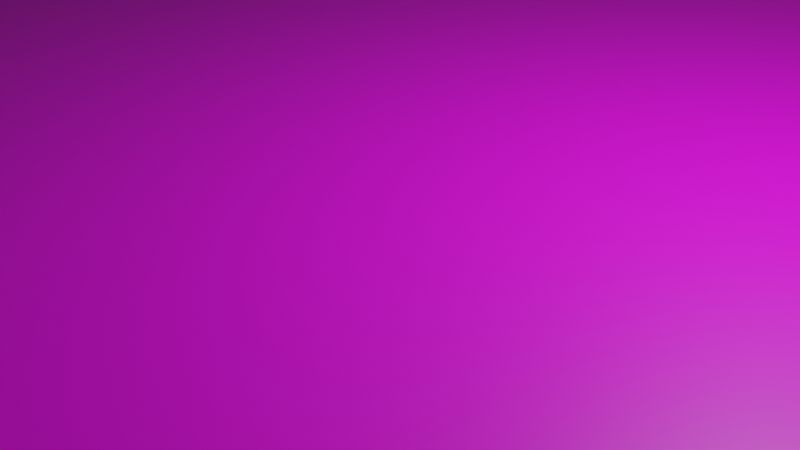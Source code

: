 # Source: body.blend  (saved by Blender 2.93.21; exported with 4.5.12 LTS)
import bpy
from mathutils import Matrix  # noqa: F401  (used for matrix-valued properties, if any)

bpy.ops.wm.read_factory_settings(use_empty=True)
scene = bpy.context.scene
scene.name = 'Scene'

# ---- collections
col_collection = bpy.data.collections.new('Collection'); scene.collection.children.link(col_collection)

# ---- images (referenced by path relative to the original .blend; pixels are not part of the script)
import os
ASSET_DIR = os.environ.get("B2B_ASSET_DIR", "")  # directory of the original .blend (textures are referenced by path, not embedded)
HERE = os.path.dirname(os.path.abspath(__file__))  # packed textures are extracted next to this script under _unpacked/

def load_image(name, relpath, width, height, colorspace="sRGB"):
    """Load a texture the original file referenced (path relative to the .blend, or extracted next to this script)."""
    p = next((c for c in (os.path.join(HERE, relpath), os.path.join(ASSET_DIR, relpath)) if relpath and os.path.exists(c)), "")
    if p:
        img = bpy.data.images.load(p, check_existing=True)
        img.name = name
    else:  # same state as the original file: an image datablock whose file is absent (Cycles renders it pink)
        img = bpy.data.images.new(name, width, height)
        img.source = "FILE"
        img.filepath = "//" + (relpath or name)
    img.colorspace_settings.name = colorspace
    return img
img_material_001_base_color = load_image('Material.001 Base Color', 'src/main/resources/body-texture.png', 1024, 1024, 'sRGB')

# ---- materials (node trees are filled in below, after node groups)
mat_material_001 = bpy.data.materials.new('Material.001')
mat_material_001.use_transparent_shadow = False

# ---- material node trees
mat_material_001.use_nodes = True; mat_material_001.node_tree.nodes.clear()
_N = mat_material_001.node_tree.nodes; _L = mat_material_001.node_tree.links
n0 = _N.new('ShaderNodeBsdfPrincipled'); n0.name = 'Principled BSDF'; n0.location = (10, 300)
n0.distribution = 'GGX'
n0.subsurface_method = 'BURLEY'
n0.inputs[3].default_value = 1.45
n0.inputs[27].default_value = (0.0, 0.0, 0.0, 1.0)
n0.inputs[28].default_value = 1.0
n1 = _N.new('ShaderNodeOutputMaterial'); n1.name = 'Material Output'; n1.location = (300, 300)
n2 = _N.new('ShaderNodeTexImage'); n2.name = 'Image Texture'; n2.location = (-280, 280)
n2.image = img_material_001_base_color
_L.new(n0.outputs[0], n1.inputs[0])
_L.new(n2.outputs[0], n0.inputs[0])
n1.is_active_output = True

# ---- world
world_world = bpy.data.worlds.new('World'); scene.world = world_world
world_world.use_nodes = True; world_world.node_tree.nodes.clear()
_N = world_world.node_tree.nodes; _L = world_world.node_tree.links
n0 = _N.new('ShaderNodeOutputWorld'); n0.name = 'World Output'; n0.location = (300, 300)
n1 = _N.new('ShaderNodeBackground'); n1.name = 'Background'; n1.location = (10, 300)
n1.inputs[0].default_value = (0.05088, 0.05088, 0.05088, 1.0)
_L.new(n1.outputs[0], n0.inputs[0])
n0.is_active_output = True
world_world.color = (0.05088, 0.05088, 0.05088)
world_world.use_sun_shadow = False
world_world.sun_shadow_jitter_overblur = 0.0

# ---- cameras
cam_camera = bpy.data.cameras.new('Camera')
cam_camera.clip_end = 100.0
cam_camera.ortho_scale = 7.314

# ---- lights
light_light = bpy.data.lights.new('Light', 'POINT')
light_light.transmission_factor = 0.0
light_light.energy = 1000.0
light_light.shadow_soft_size = 0.1
light_light.shadow_maximum_resolution = 0.006
light_light.use_absolute_resolution = True

# ---- meshes
me_cylinder_001 = bpy.data.meshes.new('Cylinder.001')
me_cylinder_001.from_pydata([(0.0, 1.0, -1.0), (0.0, 1.0, 1.0), (0.1951, 0.9808, -1.0), (0.1951, 0.9808, 1.0), (0.3827, 0.9239, -1.0), (0.3827, 0.9239, 1.0), (0.5556, 0.8315, -1.0), (0.5556, 0.8315, 1.0), (0.7071, 0.7071, -1.0), (0.7071, 0.7071, 1.0), (0.8315, 0.5556, -1.0), (0.8315, 0.5556, 1.0), (0.9239, 0.3827, -1.0), (0.9239, 0.3827, 1.0), (0.9808, 0.1951, -1.0), (0.9808, 0.1951, 1.0), (1.0, -4.371e-08, -1.0), (1.0, -4.371e-08, 1.0), (0.9808, -0.1951, -1.0), (0.9808, -0.1951, 1.0), (0.9239, -0.3827, -1.0), (0.9239, -0.3827, 1.0), (0.8315, -0.5556, -1.0), (0.8315, -0.5556, 1.0), (0.7071, -0.7071, -1.0), (0.7071, -0.7071, 1.0), (0.5556, -0.8315, -1.0), (0.5556, -0.8315, 1.0), (0.3827, -0.9239, -1.0), (0.3827, -0.9239, 1.0), (-0.3827, -0.9239, -1.0), (-0.3827, -0.9239, 1.0), (-0.5556, -0.8315, -1.0), (-0.5556, -0.8315, 1.0), (-0.7071, -0.7071, -1.0), (-0.7071, -0.7071, 1.0), (-0.8315, -0.5556, -1.0), (-0.8315, -0.5556, 1.0), (-0.9239, -0.3827, -1.0), (-0.9239, -0.3827, 1.0), (-0.9808, -0.1951, -1.0), (-0.9808, -0.1951, 1.0), (-1.0, 1.192e-08, -1.0), (-1.0, 1.192e-08, 1.0), (-0.9808, 0.1951, -1.0), (-0.9808, 0.1951, 1.0), (-0.9239, 0.3827, -1.0), (-0.9239, 0.3827, 1.0), (-0.8315, 0.5556, -1.0), (-0.8315, 0.5556, 1.0), (-0.7071, 0.7071, -1.0), (-0.7071, 0.7071, 1.0), (-0.5556, 0.8315, -1.0), (-0.5556, 0.8315, 1.0), (-0.3827, 0.9239, -1.0), (-0.3827, 0.9239, 1.0), (-0.1951, 0.9808, -1.0), (-0.1951, 0.9808, 1.0), (0.2457, -0.9654, 1.0), (0.2457, -0.9654, -1.0), (0.2941, -0.8041, -1.0), (0.2941, -0.8041, 1.0), (-0.2457, -0.9654, 1.0), (-0.2457, -0.9654, -1.0), (0.2885, -0.8615, -1.0), (0.2885, -0.8615, 1.0), (0.2717, -0.9167, -1.0), (0.2717, -0.9167, 1.0), (-0.2717, -0.9167, 1.0), (0.2717, -0.6916, 1.0), (0.2885, -0.7468, 1.0), (0.2445, -0.6407, 1.0), (-0.2717, -0.9167, -1.0), (-0.2885, -0.8615, -1.0), (-0.2885, -0.8615, 1.0), (-0.2941, -0.8041, 1.0), (-0.2885, -0.7468, 1.0), (-0.2445, -0.6407, 1.0), (-0.1634, -0.5596, 1.0), (-0.208, -0.5962, 1.0), (-0.2717, -0.6916, 1.0), (-0.05738, -0.5157, 1.0), (0.05738, -0.5157, 1.0), (0.0, -0.51, 1.0), (0.1634, -0.5596, 1.0), (0.208, -0.5962, 1.0), (0.1126, -0.5324, 1.0), (-0.1126, -0.5324, 1.0), (-0.2941, -0.8041, -1.0), (-0.2885, -0.7468, -1.0), (-0.2717, -0.6916, -1.0), (-0.2445, -0.6407, -1.0), (-0.208, -0.5962, -1.0), (0.2717, -0.6916, -1.0), (-0.1634, -0.5596, -1.0), (0.2885, -0.7468, -1.0), (0.2445, -0.6407, -1.0), (-0.1126, -0.5324, -1.0), (-0.05738, -0.5157, -1.0), (0.05738, -0.5157, -1.0), (0.0, -0.51, -1.0), (0.1634, -0.5596, -1.0), (0.208, -0.5962, -1.0), (0.1126, -0.5324, -1.0)], [], [(0, 1, 3, 2), (2, 3, 5, 4), (4, 5, 7, 6), (6, 7, 9, 8), (8, 9, 11, 10), (10, 11, 13, 12), (12, 13, 15, 14), (14, 15, 17, 16), (16, 17, 19, 18), (18, 19, 21, 20), (20, 21, 23, 22), (22, 23, 25, 24), (24, 25, 27, 26), (26, 27, 29, 28), (59, 28, 29, 58), (31, 30, 63, 62), (30, 31, 33, 32), (32, 33, 35, 34), (34, 35, 37, 36), (36, 37, 39, 38), (38, 39, 41, 40), (40, 41, 43, 42), (42, 43, 45, 44), (44, 45, 47, 46), (46, 47, 49, 48), (48, 49, 51, 50), (50, 51, 53, 52), (52, 53, 55, 54), (29, 27, 25, 23, 21, 19, 17, 15, 13, 11, 9, 7, 5, 3, 1, 57, 55, 53, 51, 49, 47, 45, 43, 41, 39, 37, 35, 33, 31, 62, 68, 74, 75, 76, 80, 77, 79, 78, 87, 81, 83, 82, 86, 84, 85, 71, 69, 70, 61, 65, 67, 58), (54, 55, 57, 56), (56, 57, 1, 0), (63, 30, 32, 34, 36, 38, 40, 42, 44, 46, 48, 50, 52, 54, 56, 0, 2, 4, 6, 8, 10, 12, 14, 16, 18, 20, 22, 24, 26, 28, 59, 66, 64, 60, 95, 93, 96, 102, 101, 103, 99, 100, 98, 97, 94, 92, 91, 90, 89, 88, 73, 72), (99, 82, 83, 100), (103, 86, 82, 99), (101, 84, 86, 103), (102, 85, 84, 101), (71, 85, 102, 96), (69, 71, 96, 93), (70, 69, 93, 95), (70, 95, 60, 61), (65, 61, 60, 64), (67, 65, 64, 66), (58, 67, 66, 59), (62, 63, 72, 68), (73, 74, 68, 72), (88, 75, 74, 73), (89, 76, 75, 88), (90, 80, 76, 89), (91, 77, 80, 90), (92, 79, 77, 91), (94, 78, 79, 92), (97, 87, 78, 94), (98, 81, 87, 97), (100, 83, 81, 98)])
_uv = me_cylinder_001.uv_layers.new(name='UVMap')
_uv.uv.foreach_set('vector', [1.0, 0.5, 1.0, 1.0, 0.9688, 1.0, 0.9688, 0.5, 0.9688, 0.5, 0.9688, 1.0, 0.9375, 1.0, 0.9375, 0.5, 0.9375, 0.5, 0.9375, 1.0, 0.9062, 1.0, 0.9062, 0.5, 0.9062, 0.5, 0.9062, 1.0, 0.875, 1.0, 0.875, 0.5, 0.875, 0.5, 0.875, 1.0, 0.8438, 1.0, 0.8438, 0.5, 0.8438, 0.5, 0.8438, 1.0, 0.8125, 1.0, 0.8125, 0.5, 0.8125, 0.5, 0.8125, 1.0, 0.7812, 1.0, 0.7812, 0.5, 0.7812, 0.5, 0.7812, 1.0, 0.75, 1.0, 0.75, 0.5, 0.75, 0.5, 0.75, 1.0, 0.7188, 1.0, 0.7188, 0.5, 0.7188, 0.5, 0.7188, 1.0, 0.6875, 1.0, 0.6875, 0.5, 0.6875, 0.5, 0.6875, 1.0, 0.6562, 1.0, 0.6562, 0.5, 0.6562, 0.5, 0.6562, 1.0, 0.625, 1.0, 0.625, 0.5, 0.625, 0.5, 0.625, 1.0, 0.5938, 1.0, 0.5938, 0.5, 0.5938, 0.5, 0.5938, 1.0, 0.5625, 1.0, 0.5625, 0.5, 0.5397, 0.5, 0.5625, 0.5, 0.5625, 1.0, 0.5397, 1.0, 0.4375, 1.0, 0.4375, 0.5, 0.4603, 0.5, 0.4603, 1.0, 0.4375, 0.5, 0.4375, 1.0, 0.4062, 1.0, 0.4062, 0.5, 0.4062, 0.5, 0.4062, 1.0, 0.375, 1.0, 0.375, 0.5, 0.375, 0.5, 0.375, 1.0, 0.3438, 1.0, 0.3438, 0.5, 0.3438, 0.5, 0.3438, 1.0, 0.3125, 1.0, 0.3125, 0.5, 0.3125, 0.5, 0.3125, 1.0, 0.2812, 1.0, 0.2812, 0.5, 0.2812, 0.5, 0.2812, 1.0, 0.25, 1.0, 0.25, 0.5, 0.25, 0.5, 0.25, 1.0, 0.2188, 1.0, 0.2188, 0.5, 0.2188, 0.5, 0.2188, 1.0, 0.1875, 1.0, 0.1875, 0.5, 0.1875, 0.5, 0.1875, 1.0, 0.1562, 1.0, 0.1562, 0.5, 0.1562, 0.5, 0.1562, 1.0, 0.125, 1.0, 0.125, 0.5, 0.125, 0.5, 0.125, 1.0, 0.09375, 1.0, 0.09375, 0.5, 0.09375, 0.5, 0.09375, 1.0, 0.0625, 1.0, 0.0625, 0.5, 0.3418, 0.02827, 0.3833, 0.05045, 0.4197, 0.08029, 0.4496, 0.1167, 0.4717, 0.1582, 0.4854, 0.2032, 0.49, 0.25, 0.4854, 0.2968, 0.4717, 0.3418, 0.4496, 0.3833, 0.4197, 0.4197, 0.3833, 0.4496, 0.3418, 0.4717, 0.2968, 0.4854, 0.25, 0.49, 0.2032, 0.4854, 0.1582, 0.4717, 0.1167, 0.4496, 0.08029, 0.4197, 0.05045, 0.3833, 0.02827, 0.3418, 0.01461, 0.2968, 0.01, 0.25, 0.01461, 0.2032, 0.02827, 0.1582, 0.05045, 0.1167, 0.08029, 0.08029, 0.1167, 0.05045, 0.1582, 0.02827, 0.191, 0.01829, 0.1848, 0.02999, 0.1808, 0.04323, 0.1794, 0.057, 0.1808, 0.07078, 0.1848, 0.08402, 0.1913, 0.09622, 0.2001, 0.1069, 0.2108, 0.1157, 0.223, 0.1222, 0.2362, 0.1262, 0.25, 0.1276, 0.2638, 0.1262, 0.277, 0.1222, 0.2892, 0.1157, 0.2999, 0.1069, 0.3087, 0.09622, 0.3152, 0.08402, 0.3192, 0.07078, 0.3206, 0.057, 0.3192, 0.04323, 0.3152, 0.02999, 0.309, 0.01829, 0.0625, 0.5, 0.0625, 1.0, 0.03125, 1.0, 0.03125, 0.5, 0.03125, 0.5, 0.03125, 1.0, 0.0, 1.0, 0.0, 0.5, 0.691, 0.01829, 0.6582, 0.02827, 0.6167, 0.05045, 0.5803, 0.08029, 0.5504, 0.1167, 0.5283, 0.1582, 0.5146, 0.2032, 0.51, 0.25, 0.5146, 0.2968, 0.5283, 0.3418, 0.5504, 0.3833, 0.5803, 0.4197, 0.6167, 0.4496, 0.6582, 0.4717, 0.7032, 0.4854, 0.75, 0.49, 0.7968, 0.4854, 0.8418, 0.4717, 0.8833, 0.4496, 0.9197, 0.4197, 0.9496, 0.3833, 0.9717, 0.3418, 0.9854, 0.2968, 0.99, 0.25, 0.9854, 0.2032, 0.9717, 0.1582, 0.9496, 0.1167, 0.9197, 0.08029, 0.8833, 0.05045, 0.8418, 0.02827, 0.809, 0.01829, 0.8152, 0.02999, 0.8192, 0.04323, 0.8206, 0.057, 0.8192, 0.07078, 0.8152, 0.08402, 0.8087, 0.09622, 0.7999, 0.1069, 0.7892, 0.1157, 0.777, 0.1222, 0.7638, 0.1262, 0.75, 0.1276, 0.7362, 0.1262, 0.723, 0.1222, 0.7108, 0.1157, 0.7001, 0.1069, 0.6913, 0.09622, 0.6848, 0.08402, 0.6808, 0.07078, 0.6794, 0.057, 0.6808, 0.04323, 0.6848, 0.02999, 0.9688, 0.6667, 0.9688, 0.8333, 1.0, 0.8333, 1.0, 0.6667, 0.9375, 0.6667, 0.9375, 0.8333, 0.9688, 0.8333, 0.9688, 0.6667, 0.9062, 0.6667, 0.9062, 0.8333, 0.9375, 0.8333, 0.9375, 0.6667, 0.875, 0.6667, 0.875, 0.8333, 0.9062, 0.8333, 0.9062, 0.6667, 0.8438, 0.8333, 0.875, 0.8333, 0.875, 0.6667, 0.8438, 0.6667, 0.8125, 0.8333, 0.8438, 0.8333, 0.8438, 0.6667, 0.8125, 0.6667, 0.7812, 0.8333, 0.8125, 0.8333, 0.8125, 0.6667, 0.7812, 0.6667, 0.7812, 0.8333, 0.7812, 0.6667, 0.75, 0.6667, 0.75, 0.8333, 0.7188, 0.8333, 0.75, 0.8333, 0.75, 0.6667, 0.7188, 0.6667, 0.6875, 0.8333, 0.7188, 0.8333, 0.7188, 0.6667, 0.6875, 0.6667, 0.6575, 0.8333, 0.6875, 0.8333, 0.6875, 0.6667, 0.6575, 0.6667, 0.3425, 0.8333, 0.3425, 0.6667, 0.3125, 0.6667, 0.3125, 0.8333, 0.2812, 0.6667, 0.2812, 0.8333, 0.3125, 0.8333, 0.3125, 0.6667, 0.25, 0.6667, 0.25, 0.8333, 0.2812, 0.8333, 0.2812, 0.6667, 0.2188, 0.6667, 0.2188, 0.8333, 0.25, 0.8333, 0.25, 0.6667, 0.1875, 0.6667, 0.1875, 0.8333, 0.2188, 0.8333, 0.2188, 0.6667, 0.1562, 0.6667, 0.1562, 0.8333, 0.1875, 0.8333, 0.1875, 0.6667, 0.125, 0.6667, 0.125, 0.8333, 0.1562, 0.8333, 0.1562, 0.6667, 0.09375, 0.6667, 0.09375, 0.8333, 0.125, 0.8333, 0.125, 0.6667, 0.0625, 0.6667, 0.0625, 0.8333, 0.09375, 0.8333, 0.09375, 0.6667, 0.03125, 0.6667, 0.03125, 0.8333, 0.0625, 0.8333, 0.0625, 0.6667, 0.0, 0.6667, 0.0, 0.8333, 0.03125, 0.8333, 0.03125, 0.6667])
me_cylinder_001.materials.append(mat_material_001)
me_cylinder_001.use_remesh_fix_poles = True
me_cylinder_001.use_remesh_preserve_attributes = False
me_cylinder_001.update()

# ---- objects
ob_light = bpy.data.objects.new('Light', light_light)
ob_camera = bpy.data.objects.new('Camera', cam_camera)
ob_cylinder = bpy.data.objects.new('Cylinder', me_cylinder_001)

# ---- transforms, parenting, visibility, modifiers, constraints
ob_light.location = (4.076, 1.005, 5.904)
ob_light.rotation_euler = (0.6503, 0.05522, 1.866)
ob_light.lock_rotations_4d = False
ob_light.empty_display_type = 'ARROWS'
ob_light.color = (0.0, 0.0, 0.0, 0.0)
ob_light.lineart.crease_threshold = 0.0
ob_camera.location = (7.359, -6.926, 4.958)
ob_camera.rotation_euler = (1.109, 0.0, 0.8149)
ob_camera.lock_rotations_4d = False
ob_camera.empty_display_type = 'ARROWS'
ob_camera.color = (0.0, 0.0, 0.0, 0.0)
ob_camera.display_type = 'WIRE'
ob_camera.lineart.crease_threshold = 0.0
ob_cylinder.location = (0.0, 0.0, 0.0)
ob_cylinder.scale = (34.0, 34.0, 1.0)

# ---- collection membership
col_collection.objects.link(ob_light)
col_collection.objects.link(ob_camera)
col_collection.objects.link(ob_cylinder)

# ---- scene / render settings (as saved in the file)
scene.camera = ob_camera
scene.frame_start = 1; scene.frame_end = 250; scene.frame_set(1)
scene.render.engine = 'BLENDER_EEVEE_NEXT'
scene.cycles.use_denoising = False
scene.cycles.samples = 128
scene.cycles.sampling_pattern = 'TABULATED_SOBOL'
scene.cycles.use_adaptive_sampling = False
scene.cycles.use_light_tree = False
scene.view_settings.view_transform = 'Filmic'
bpy.context.view_layer.update()
